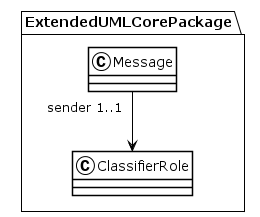

The diagram above was rendered by PlantUML. Its source (embedded in the PNG):
@startuml
!theme plain
package ExtendedUMLCorePackage {
class Message {
}
Message "sender 1..1" --> ClassifierRole
class ClassifierRole {
}
}
@enduml